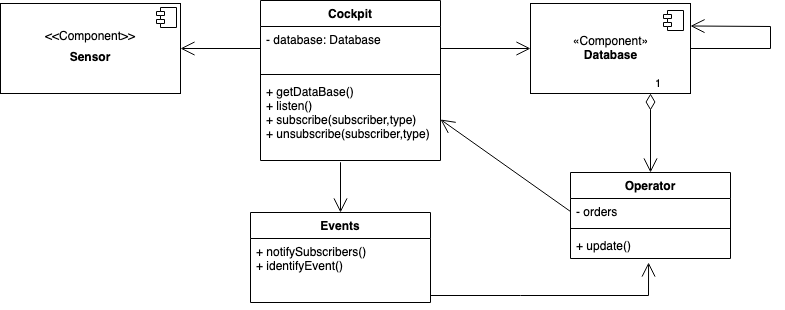

The diagram above was exported from draw.io. Its source (the exported page's mxGraphModel, read from the mxfile embedded in the PNG):
<mxGraphModel dx="1469" dy="764" grid="1" gridSize="10" guides="1" tooltips="1" connect="1" arrows="1" fold="1" page="1" pageScale="1" pageWidth="850" pageHeight="1100" math="0" shadow="0">
  <root>
    <mxCell id="0" />
    <mxCell id="1" parent="0" />
    <mxCell id="tNLap5_Kz3jV4kfmDdQ5-17" value="Operator" style="swimlane;fontStyle=1;align=center;verticalAlign=top;childLayout=stackLayout;horizontal=1;startSize=26;horizontalStack=0;resizeParent=1;resizeParentMax=0;resizeLast=0;collapsible=1;marginBottom=0;" parent="1" vertex="1">
      <mxGeometry x="880" y="490" width="160" height="86" as="geometry" />
    </mxCell>
    <mxCell id="tNLap5_Kz3jV4kfmDdQ5-18" value="- orders" style="text;strokeColor=none;fillColor=none;align=left;verticalAlign=top;spacingLeft=4;spacingRight=4;overflow=hidden;rotatable=0;points=[[0,0.5],[1,0.5]];portConstraint=eastwest;" parent="tNLap5_Kz3jV4kfmDdQ5-17" vertex="1">
      <mxGeometry y="26" width="160" height="26" as="geometry" />
    </mxCell>
    <mxCell id="tNLap5_Kz3jV4kfmDdQ5-19" value="" style="line;strokeWidth=1;fillColor=none;align=left;verticalAlign=middle;spacingTop=-1;spacingLeft=3;spacingRight=3;rotatable=0;labelPosition=right;points=[];portConstraint=eastwest;" parent="tNLap5_Kz3jV4kfmDdQ5-17" vertex="1">
      <mxGeometry y="52" width="160" height="8" as="geometry" />
    </mxCell>
    <mxCell id="tNLap5_Kz3jV4kfmDdQ5-20" value="+ update()" style="text;strokeColor=none;fillColor=none;align=left;verticalAlign=top;spacingLeft=4;spacingRight=4;overflow=hidden;rotatable=0;points=[[0,0.5],[1,0.5]];portConstraint=eastwest;" parent="tNLap5_Kz3jV4kfmDdQ5-17" vertex="1">
      <mxGeometry y="60" width="160" height="26" as="geometry" />
    </mxCell>
    <mxCell id="s-q8Z1Pkgk4iftG7UNIr-3" value="«Component»&lt;br&gt;&lt;b&gt;Database&lt;br&gt;&lt;/b&gt;" style="html=1;dropTarget=0;" parent="1" vertex="1">
      <mxGeometry x="840" y="321" width="160" height="90" as="geometry" />
    </mxCell>
    <mxCell id="s-q8Z1Pkgk4iftG7UNIr-4" value="" style="shape=module;jettyWidth=8;jettyHeight=4;" parent="s-q8Z1Pkgk4iftG7UNIr-3" vertex="1">
      <mxGeometry x="1" width="20" height="20" relative="1" as="geometry">
        <mxPoint x="-27" y="7" as="offset" />
      </mxGeometry>
    </mxCell>
    <mxCell id="W1iUpSObGk0QBqONXif5-11" value="Cockpit" style="swimlane;fontStyle=1;align=center;verticalAlign=top;childLayout=stackLayout;horizontal=1;startSize=26;horizontalStack=0;resizeParent=1;resizeParentMax=0;resizeLast=0;collapsible=1;marginBottom=0;" parent="1" vertex="1">
      <mxGeometry x="570" y="318" width="180" height="160" as="geometry" />
    </mxCell>
    <mxCell id="W1iUpSObGk0QBqONXif5-12" value="- database: Database" style="text;strokeColor=none;fillColor=none;align=left;verticalAlign=top;spacingLeft=4;spacingRight=4;overflow=hidden;rotatable=0;points=[[0,0.5],[1,0.5]];portConstraint=eastwest;" parent="W1iUpSObGk0QBqONXif5-11" vertex="1">
      <mxGeometry y="26" width="180" height="44" as="geometry" />
    </mxCell>
    <mxCell id="W1iUpSObGk0QBqONXif5-13" value="" style="line;strokeWidth=1;fillColor=none;align=left;verticalAlign=middle;spacingTop=-1;spacingLeft=3;spacingRight=3;rotatable=0;labelPosition=right;points=[];portConstraint=eastwest;" parent="W1iUpSObGk0QBqONXif5-11" vertex="1">
      <mxGeometry y="70" width="180" height="8" as="geometry" />
    </mxCell>
    <mxCell id="W1iUpSObGk0QBqONXif5-14" value="+ getDataBase()&#10;+ listen()&#10;+ subscribe(subscriber,type)&#10;+ unsubscribe(subscriber,type)" style="text;strokeColor=none;fillColor=none;align=left;verticalAlign=top;spacingLeft=4;spacingRight=4;overflow=hidden;rotatable=0;points=[[0,0.5],[1,0.5]];portConstraint=eastwest;" parent="W1iUpSObGk0QBqONXif5-11" vertex="1">
      <mxGeometry y="78" width="180" height="82" as="geometry" />
    </mxCell>
    <mxCell id="i_M2J8Tc02MY1OApI3Ud-10" value="Events" style="swimlane;fontStyle=1;align=center;verticalAlign=top;childLayout=stackLayout;horizontal=1;startSize=26;horizontalStack=0;resizeParent=1;resizeParentMax=0;resizeLast=0;collapsible=1;marginBottom=0;" parent="1" vertex="1">
      <mxGeometry x="560" y="530" width="180" height="90" as="geometry" />
    </mxCell>
    <mxCell id="i_M2J8Tc02MY1OApI3Ud-13" value="+ notifySubscribers()&#10;+ identifyEvent()" style="text;strokeColor=none;fillColor=none;align=left;verticalAlign=top;spacingLeft=4;spacingRight=4;overflow=hidden;rotatable=0;points=[[0,0.5],[1,0.5]];portConstraint=eastwest;" parent="i_M2J8Tc02MY1OApI3Ud-10" vertex="1">
      <mxGeometry y="26" width="180" height="64" as="geometry" />
    </mxCell>
    <mxCell id="j91RI7SRvfEeaJVZOjkA-2" value="" style="endArrow=open;endFill=1;endSize=12;html=1;rounded=0;entryX=0.5;entryY=0;entryDx=0;entryDy=0;" parent="1" target="i_M2J8Tc02MY1OApI3Ud-10" edge="1">
      <mxGeometry width="160" relative="1" as="geometry">
        <mxPoint x="650" y="500" as="sourcePoint" />
        <mxPoint x="960" y="430" as="targetPoint" />
        <Array as="points">
          <mxPoint x="650" y="480" />
        </Array>
      </mxGeometry>
    </mxCell>
    <mxCell id="JhauXaf0_yf7XfK62M5Y-2" value="" style="endArrow=open;endFill=1;endSize=12;html=1;rounded=0;exitX=1;exitY=0.5;exitDx=0;exitDy=0;entryX=0;entryY=0.5;entryDx=0;entryDy=0;" parent="1" source="W1iUpSObGk0QBqONXif5-12" target="s-q8Z1Pkgk4iftG7UNIr-3" edge="1">
      <mxGeometry width="160" relative="1" as="geometry">
        <mxPoint x="770" y="240" as="sourcePoint" />
        <mxPoint x="930" y="240" as="targetPoint" />
      </mxGeometry>
    </mxCell>
    <mxCell id="JhauXaf0_yf7XfK62M5Y-3" value="" style="endArrow=open;endFill=1;endSize=12;html=1;rounded=0;exitX=1;exitY=0.5;exitDx=0;exitDy=0;entryX=1;entryY=0.25;entryDx=0;entryDy=0;" parent="1" source="s-q8Z1Pkgk4iftG7UNIr-3" target="s-q8Z1Pkgk4iftG7UNIr-3" edge="1">
      <mxGeometry width="160" relative="1" as="geometry">
        <mxPoint x="1100" y="365.5" as="sourcePoint" />
        <mxPoint x="1260" y="365.5" as="targetPoint" />
        <Array as="points">
          <mxPoint x="1080" y="366" />
          <mxPoint x="1080" y="344" />
        </Array>
      </mxGeometry>
    </mxCell>
    <mxCell id="JhauXaf0_yf7XfK62M5Y-4" value="&lt;p style=&quot;margin:0px;margin-top:6px;text-align:center;&quot;&gt;&lt;br&gt;&lt;/p&gt;&lt;p style=&quot;margin:0px;margin-top:6px;text-align:center;&quot;&gt;&amp;lt;&amp;lt;Component&amp;gt;&amp;gt;&lt;/p&gt;&lt;p style=&quot;margin:0px;margin-top:6px;text-align:center;&quot;&gt;&lt;b&gt;Sensor&lt;/b&gt;&lt;/p&gt;" style="align=left;overflow=fill;html=1;dropTarget=0;" parent="1" vertex="1">
      <mxGeometry x="310" y="321" width="180" height="90" as="geometry" />
    </mxCell>
    <mxCell id="JhauXaf0_yf7XfK62M5Y-5" value="" style="shape=component;jettyWidth=8;jettyHeight=4;" parent="JhauXaf0_yf7XfK62M5Y-4" vertex="1">
      <mxGeometry x="1" width="20" height="20" relative="1" as="geometry">
        <mxPoint x="-24" y="4" as="offset" />
      </mxGeometry>
    </mxCell>
    <mxCell id="JhauXaf0_yf7XfK62M5Y-6" value="" style="endArrow=open;endFill=1;endSize=12;html=1;rounded=0;exitX=0;exitY=0.5;exitDx=0;exitDy=0;entryX=1;entryY=0.5;entryDx=0;entryDy=0;" parent="1" source="W1iUpSObGk0QBqONXif5-12" target="JhauXaf0_yf7XfK62M5Y-4" edge="1">
      <mxGeometry width="160" relative="1" as="geometry">
        <mxPoint x="640" y="480" as="sourcePoint" />
        <mxPoint x="800" y="480" as="targetPoint" />
      </mxGeometry>
    </mxCell>
    <mxCell id="1gk3O06BwaJdjjQDcib--2" value="1" style="endArrow=open;html=1;endSize=12;startArrow=diamondThin;startSize=14;startFill=0;edgeStyle=orthogonalEdgeStyle;align=left;verticalAlign=bottom;rounded=0;exitX=0.75;exitY=1;exitDx=0;exitDy=0;entryX=0.5;entryY=0;entryDx=0;entryDy=0;" parent="1" source="s-q8Z1Pkgk4iftG7UNIr-3" target="tNLap5_Kz3jV4kfmDdQ5-17" edge="1">
      <mxGeometry x="-1" y="3" relative="1" as="geometry">
        <mxPoint x="680" y="550" as="sourcePoint" />
        <mxPoint x="1090" y="490" as="targetPoint" />
      </mxGeometry>
    </mxCell>
    <mxCell id="1gk3O06BwaJdjjQDcib--3" value="" style="endArrow=open;endFill=1;endSize=12;html=1;rounded=0;entryX=0.488;entryY=1.154;entryDx=0;entryDy=0;entryPerimeter=0;" parent="1" target="tNLap5_Kz3jV4kfmDdQ5-20" edge="1">
      <mxGeometry width="160" relative="1" as="geometry">
        <mxPoint x="740" y="613" as="sourcePoint" />
        <mxPoint x="1033" y="580" as="targetPoint" />
        <Array as="points">
          <mxPoint x="830" y="613" />
          <mxPoint x="958" y="613" />
        </Array>
      </mxGeometry>
    </mxCell>
    <mxCell id="1gk3O06BwaJdjjQDcib--4" value="" style="endArrow=open;endFill=1;endSize=12;html=1;rounded=0;exitX=0;exitY=0.5;exitDx=0;exitDy=0;entryX=1;entryY=0.5;entryDx=0;entryDy=0;" edge="1" parent="1" source="tNLap5_Kz3jV4kfmDdQ5-18" target="W1iUpSObGk0QBqONXif5-14">
      <mxGeometry width="160" relative="1" as="geometry">
        <mxPoint x="680" y="550" as="sourcePoint" />
        <mxPoint x="840" y="550" as="targetPoint" />
      </mxGeometry>
    </mxCell>
  </root>
</mxGraphModel>